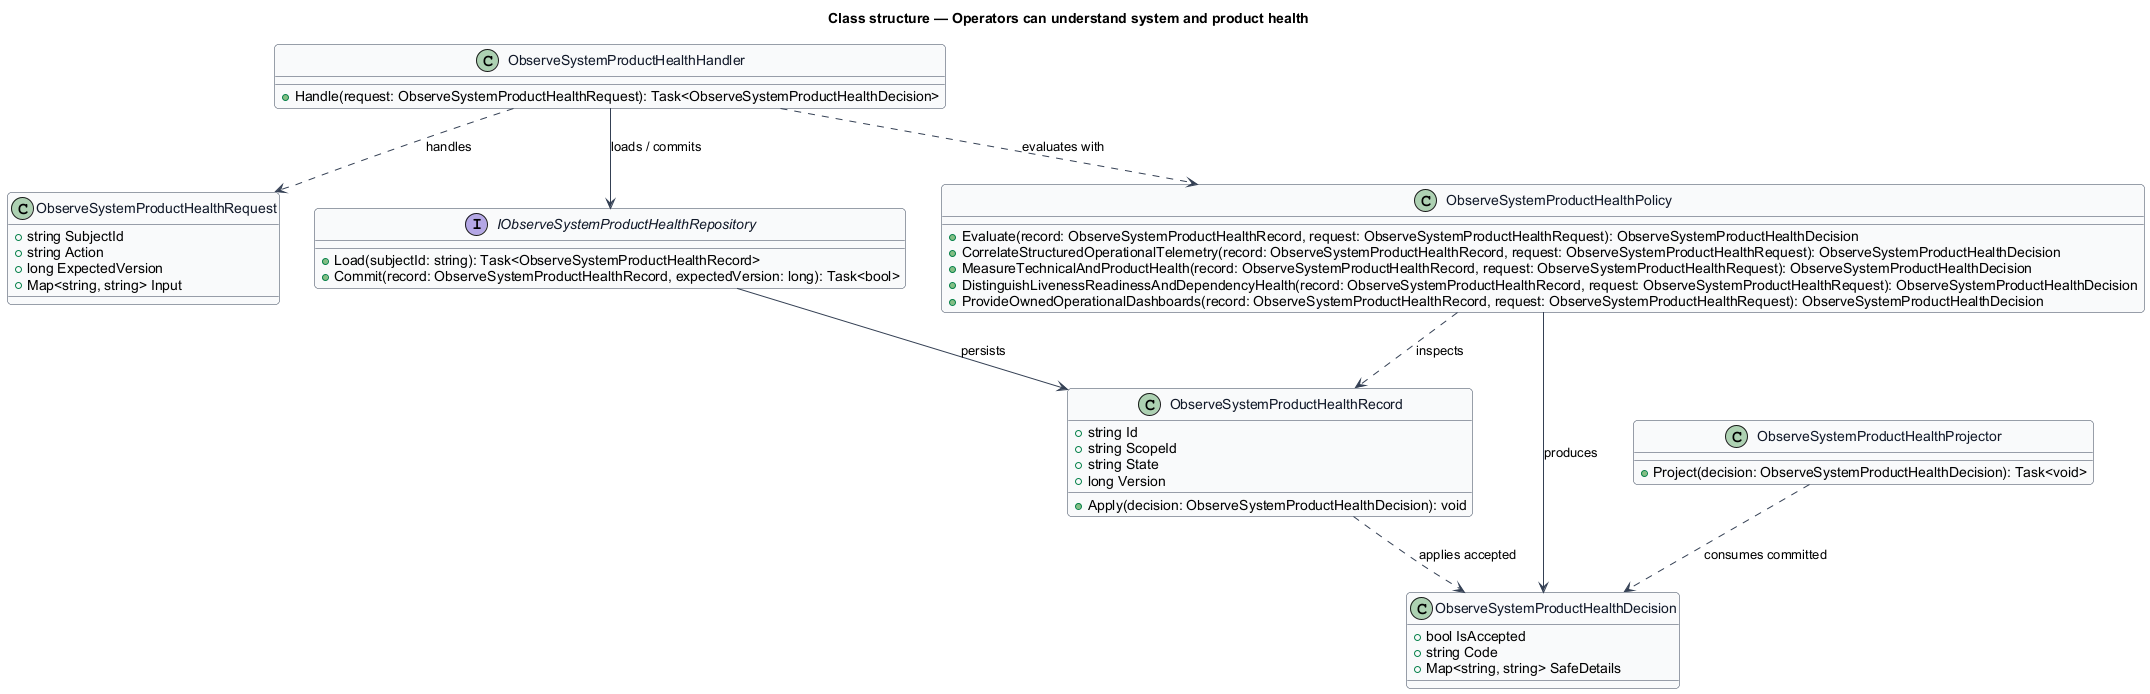

The diagram above was rendered by PlantUML. Its source (embedded in the PNG):
@startuml
skinparam backgroundColor #FFFFFF
skinparam shadowing false
skinparam roundcorner 8
skinparam defaultFontName Arial
skinparam ArrowColor #344054
skinparam class {
  BorderColor #344054
  FontColor #101828
  BackgroundColor #F9FAFB
}
title Class structure — Operators can understand system and product health

class ObserveSystemProductHealthRequest {
  +string SubjectId
  +string Action
  +long ExpectedVersion
  +Map<string, string> Input
}

class ObserveSystemProductHealthDecision {
  +bool IsAccepted
  +string Code
  +Map<string, string> SafeDetails
}

class ObserveSystemProductHealthRecord {
  +string Id
  +string ScopeId
  +string State
  +long Version
  +Apply(decision: ObserveSystemProductHealthDecision): void
}

interface IObserveSystemProductHealthRepository {
  +Load(subjectId: string): Task<ObserveSystemProductHealthRecord>
  +Commit(record: ObserveSystemProductHealthRecord, expectedVersion: long): Task<bool>
}

class ObserveSystemProductHealthPolicy {
  +Evaluate(record: ObserveSystemProductHealthRecord, request: ObserveSystemProductHealthRequest): ObserveSystemProductHealthDecision
  +CorrelateStructuredOperationalTelemetry(record: ObserveSystemProductHealthRecord, request: ObserveSystemProductHealthRequest): ObserveSystemProductHealthDecision
  +MeasureTechnicalAndProductHealth(record: ObserveSystemProductHealthRecord, request: ObserveSystemProductHealthRequest): ObserveSystemProductHealthDecision
  +DistinguishLivenessReadinessAndDependencyHealth(record: ObserveSystemProductHealthRecord, request: ObserveSystemProductHealthRequest): ObserveSystemProductHealthDecision
  +ProvideOwnedOperationalDashboards(record: ObserveSystemProductHealthRecord, request: ObserveSystemProductHealthRequest): ObserveSystemProductHealthDecision
}

class ObserveSystemProductHealthHandler {
  +Handle(request: ObserveSystemProductHealthRequest): Task<ObserveSystemProductHealthDecision>
}

class ObserveSystemProductHealthProjector {
  +Project(decision: ObserveSystemProductHealthDecision): Task<void>
}

ObserveSystemProductHealthHandler ..> ObserveSystemProductHealthRequest : handles
ObserveSystemProductHealthHandler ..> ObserveSystemProductHealthPolicy : evaluates with
ObserveSystemProductHealthHandler --> IObserveSystemProductHealthRepository : loads / commits
IObserveSystemProductHealthRepository --> ObserveSystemProductHealthRecord : persists
ObserveSystemProductHealthPolicy ..> ObserveSystemProductHealthRecord : inspects
ObserveSystemProductHealthPolicy --> ObserveSystemProductHealthDecision : produces
ObserveSystemProductHealthRecord ..> ObserveSystemProductHealthDecision : applies accepted
ObserveSystemProductHealthProjector ..> ObserveSystemProductHealthDecision : consumes committed
@enduml